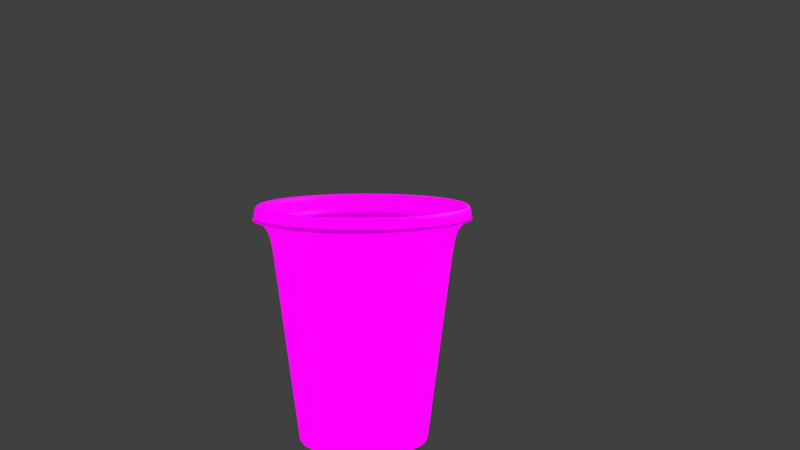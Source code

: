 # Source: TESTINGPEPPER.blend  (saved by Blender 3.0.42; exported with 4.5.12 LTS)
import bpy
from mathutils import Matrix  # noqa: F401  (used for matrix-valued properties, if any)

bpy.ops.wm.read_factory_settings(use_empty=True)
scene = bpy.context.scene
scene.name = 'Scene'

# ---- collections
col_collection_1 = bpy.data.collections.new('Collection 1'); scene.collection.children.link(col_collection_1)

# ---- images (referenced by path relative to the original .blend; pixels are not part of the script)
import os
ASSET_DIR = os.environ.get("B2B_ASSET_DIR", "")  # directory of the original .blend (textures are referenced by path, not embedded)
HERE = os.path.dirname(os.path.abspath(__file__))  # packed textures are extracted next to this script under _unpacked/

def load_image(name, relpath, width, height, colorspace="sRGB"):
    """Load a texture the original file referenced (path relative to the .blend, or extracted next to this script)."""
    p = next((c for c in (os.path.join(HERE, relpath), os.path.join(ASSET_DIR, relpath)) if relpath and os.path.exists(c)), "")
    if p:
        img = bpy.data.images.load(p, check_existing=True)
        img.name = name
    else:  # same state as the original file: an image datablock whose file is absent (Cycles renders it pink)
        img = bpy.data.images.new(name, width, height)
        img.source = "FILE"
        img.filepath = "//" + (relpath or name)
    img.colorspace_settings.name = colorspace
    return img
img_paper_jpg_001 = load_image('paper.jpg.001', 'paper.jpg', 1024, 1024, 'sRGB')
img_costa2_png = load_image('costa2.png', 'costa2.png', 1024, 1024, 'sRGB')
img_environment_hdr = load_image('environment.hdr', 'environment.hdr', 1024, 1024, 'Linear Rec.709')

# ---- materials (node trees are filled in below, after node groups)
mat_paper_001 = bpy.data.materials.new('Paper.001')
mat_paper_001.use_transparent_shadow = False
mat_label_001 = bpy.data.materials.new('Label.001')
mat_label_001.use_transparent_shadow = False

# ---- material node trees
mat_paper_001.use_nodes = True; mat_paper_001.node_tree.nodes.clear()
_N = mat_paper_001.node_tree.nodes; _L = mat_paper_001.node_tree.links
n0 = _N.new('ShaderNodeBsdfPrincipled'); n0.name = 'Principled BSDF'; n0.location = (10, 300)
n0.distribution = 'GGX'
n0.subsurface_method = 'RANDOM_WALK_SKIN'
n0.inputs[3].default_value = 1.45
n0.inputs[27].default_value = (0.0, 0.0, 0.0, 1.0)
n0.inputs[28].default_value = 1.0
n1 = _N.new('ShaderNodeOutputMaterial'); n1.name = 'Material Output'; n1.location = (300, 300)
n2 = _N.new('ShaderNodeTexImage'); n2.name = 'Image Texture'; n2.location = (-501, -42)
n2.image = img_paper_jpg_001
_L.new(n0.outputs[0], n1.inputs[0])
_L.new(n2.outputs[0], n0.inputs[0])
n1.is_active_output = True
mat_label_001.use_nodes = True; mat_label_001.node_tree.nodes.clear()
_N = mat_label_001.node_tree.nodes; _L = mat_label_001.node_tree.links
n0 = _N.new('ShaderNodeBsdfPrincipled'); n0.name = 'Principled BSDF'; n0.location = (10, 300)
n0.distribution = 'GGX'
n0.subsurface_method = 'RANDOM_WALK_SKIN'
n0.inputs[3].default_value = 1.45
n0.inputs[27].default_value = (0.0, 0.0, 0.0, 1.0)
n0.inputs[28].default_value = 1.0
n1 = _N.new('ShaderNodeOutputMaterial'); n1.name = 'Material Output'; n1.location = (300, 300)
n2 = _N.new('ShaderNodeTexImage'); n2.name = 'Image Texture'; n2.location = (-586, 11)
n2.image = img_costa2_png
_L.new(n0.outputs[0], n1.inputs[0])
_L.new(n2.outputs[0], n0.inputs[0])
n1.is_active_output = True

# ---- world
world_world = bpy.data.worlds.new('World'); scene.world = world_world
world_world.use_nodes = True; world_world.node_tree.nodes.clear()
_N = world_world.node_tree.nodes; _L = world_world.node_tree.links
n0 = _N.new('ShaderNodeBackground'); n0.name = 'Background'; n0.location = (132, 300)
n1 = _N.new('ShaderNodeOutputWorld'); n1.name = 'World Output'; n1.location = (343, 299)
n2 = _N.new('ShaderNodeMix'); n2.name = 'Mix'; n2.location = (-90, 301)
n2.data_type = 'RGBA'
n2.inputs[7].default_value = (0.05127, 0.05127, 0.05127, 1.0)
n3 = _N.new('ShaderNodeLightPath'); n3.name = 'Light Path'; n3.location = (-312, 302)
n3.width = 143
n4 = _N.new('ShaderNodeTexEnvironment'); n4.name = 'Environment Texture'; n4.location = (-367, 136)
n4.width = 202
n4.image = img_environment_hdr
_L.new(n0.outputs[0], n1.inputs[0])
_L.new(n4.outputs[0], n2.inputs[6])
_L.new(n3.outputs[0], n2.inputs[0])
_L.new(n2.outputs[2], n0.inputs[0])
n1.is_active_output = True
world_world.color = (0.05088, 0.05088, 0.05088)
world_world.use_sun_shadow = False
world_world.sun_shadow_jitter_overblur = 0.0
world_world.cycles.sampling_method = 'MANUAL'

# ---- cameras
cam_camera_001 = bpy.data.cameras.new('Camera.001')
cam_camera_001.lens = 51.82

# ---- lights
light_lamp = bpy.data.lights.new('Lamp', 'POINT')
light_lamp.transmission_factor = 0.0
light_lamp.cutoff_distance = 30.0
light_lamp.energy = 100.0
light_lamp.shadow_buffer_clip_start = 1.001
light_lamp.shadow_soft_size = 0.1
light_lamp.shadow_maximum_resolution = 0.006
light_lamp.use_absolute_resolution = True

# ---- meshes
me_cylinder_001 = bpy.data.meshes.new('Cylinder.001')
me_cylinder_001.from_pydata([(1.065e-09, 0.8172, -1.0), (-0.0001801, 1.256, 2.001), (0.4086, 0.7077, -1.0), (0.628, 1.088, 2.001), (0.7077, 0.4086, -1.0), (1.088, 0.6281, 2.001), (0.8172, -3.65e-08, -1.0), (1.256, -7.076e-05, 2.001), (0.7077, -0.4086, -1.0), (1.088, -0.6283, 2.001), (0.4086, -0.7077, -1.0), (0.628, -1.088, 2.001), (-7.378e-08, -0.8172, -1.0), (-0.0001803, -1.256, 2.001), (-0.4086, -0.7077, -1.0), (-0.6284, -1.088, 2.001), (-0.7077, -0.4086, -1.0), (-1.088, -0.6283, 2.001), (-0.8172, 9.739e-09, -1.0), (-1.257, -7.07e-05, 2.001), (-0.7077, 0.4086, -1.0), (-1.088, 0.6281, 2.001), (-0.4086, 0.7077, -1.0), (-0.6284, 1.088, 2.001), (-1.49e-09, 0.9, -1.0), (0.45, 0.7794, -1.0), (0.7424, 1.285, 2.0), (0.000119, 1.484, 1.976), (0.7794, 0.45, -1.0), (1.286, 0.7419, 2.0), (0.9, -4.033e-08, -1.0), (1.485, -0.0004734, 2.0), (0.7794, -0.45, -1.0), (1.286, -0.7428, 2.0), (0.45, -0.7794, -1.0), (0.7424, -1.286, 2.0), (-8.017e-08, -0.9, -1.0), (0.0001189, -1.485, 1.949), (-0.45, -0.7794, -1.0), (-0.7422, -1.286, 1.949), (-0.7794, -0.45, -1.0), (-1.286, -0.7428, 2.0), (-0.9, 9.739e-09, -1.0), (-1.485, -0.0004734, 2.0), (-0.7794, 0.45, -1.0), (-1.286, 0.7419, 2.0), (-0.45, 0.7794, -1.0), (-0.7422, 1.285, 1.976), (0.628, 1.088, 2.001), (-0.0001801, 1.256, 2.001), (1.088, 0.6281, 2.001), (1.256, -7.076e-05, 2.001), (1.088, -0.6283, 2.001), (0.628, -1.088, 2.001), (-0.0001803, -1.256, 2.001), (-0.6284, -1.088, 2.001), (-1.088, -0.6283, 2.001), (-1.257, -7.07e-05, 2.001), (-1.088, 0.6281, 2.001), (-0.6284, 1.088, 2.001), (0.3652, 0.6325, -0.8), (-8.332e-09, 0.7303, -0.8), (0.6325, 0.3652, -0.8), (0.7303, -2.771e-08, -0.8), (0.6325, -0.3652, -0.8), (0.3652, -0.6325, -0.8), (-7.039e-08, -0.7303, -0.8), (-0.3652, -0.6325, -0.8), (-0.6325, -0.3652, -0.8), (-0.7303, 1.109e-08, -0.8), (-0.6325, 0.3652, -0.8), (-0.3652, 0.6325, -0.8), (-3.936e-08, 0.0, -0.8), (-2.385e-08, 0.3652, -0.8), (-5.487e-08, -0.3652, -0.8), (-3.636e-08, 0.0, -1.0), (-1.765e-08, 0.4086, -1.0), (-5.507e-08, -0.4086, -1.0), (-0.5599, 0.9698, 1.44), (-0.5112, 0.8854, 0.88), (-0.4625, 0.8011, 0.32), (-0.4138, 0.7168, -0.24), (-6.793e-09, 0.8277, -0.24), (-5.255e-09, 0.9251, 0.32), (-3.717e-09, 1.022, 0.88), (-2.179e-09, 1.12, 1.44), (0.5599, 0.9698, 1.44), (0.5112, 0.8854, 0.88), (0.4625, 0.8011, 0.32), (0.4138, 0.7168, -0.24), (0.7168, 0.4138, -0.24), (0.8011, 0.4625, 0.32), (0.8854, 0.5112, 0.88), (0.9698, 0.5599, 1.44), (-0.9698, -0.5599, 1.44), (-0.8854, -0.5112, 0.88), (-0.8011, -0.4625, 0.32), (-0.7168, -0.4138, -0.24), (-0.8277, 1.257e-08, -0.24), (-0.9251, 1.405e-08, 0.32), (-1.022, 1.553e-08, 0.88), (-1.12, 1.7e-08, 1.44), (0.5599, -0.9698, 1.44), (0.5112, -0.8854, 0.88), (0.4625, -0.8011, 0.32), (0.4138, -0.7168, -0.24), (-7.712e-08, -0.8277, -0.24), (-8.386e-08, -0.9251, 0.32), (-9.06e-08, -1.022, 0.88), (-9.733e-08, -1.12, 1.44), (0.8277, -3.14e-08, -0.24), (0.9251, -3.51e-08, 0.32), (1.022, -3.879e-08, 0.88), (1.12, -4.248e-08, 1.44), (-0.7168, 0.4138, -0.24), (-0.8011, 0.4625, 0.32), (-0.8854, 0.5112, 0.88), (-0.9698, 0.5599, 1.44), (-0.4138, -0.7168, -0.24), (-0.4625, -0.8011, 0.32), (-0.5112, -0.8854, 0.88), (-0.5599, -0.9698, 1.44), (0.7168, -0.4138, -0.24), (0.8011, -0.4625, 0.32), (0.8854, -0.5112, 0.88), (0.9698, -0.5599, 1.44), (-2.98e-10, 0.98, -0.4), (8.941e-10, 1.06, 0.2), (2.086e-09, 1.14, 0.8), (3.278e-09, 1.22, 1.4), (0.61, 1.057, 1.4), (0.57, 0.9873, 0.8), (0.53, 0.918, 0.2), (0.49, 0.8487, -0.4), (1.057, 0.61, 1.4), (0.9873, 0.57, 0.8), (0.918, 0.53, 0.2), (0.8487, 0.49, -0.4), (1.22, -5.114e-08, 1.4), (1.14, -4.844e-08, 0.8), (1.06, -4.574e-08, 0.2), (0.98, -4.304e-08, -0.4), (1.057, -0.61, 1.4), (0.9873, -0.57, 0.8), (0.918, -0.53, 0.2), (0.8487, -0.49, -0.4), (0.61, -1.057, 1.4), (0.57, -0.9873, 0.8), (0.53, -0.918, 0.2), (0.49, -0.8487, -0.4), (-1.034e-07, -1.22, 1.4), (-9.758e-08, -1.14, 0.8), (-9.177e-08, -1.06, 0.2), (-8.597e-08, -0.98, -0.4), (-0.61, -1.057, 1.4), (-0.57, -0.9873, 0.8), (-0.53, -0.918, 0.2), (-0.49, -0.8487, -0.4), (-1.057, -0.61, 1.4), (-0.9873, -0.57, 0.8), (-0.918, -0.53, 0.2), (-0.8487, -0.49, -0.4), (-1.22, 1.673e-08, 1.4), (-1.14, 1.499e-08, 0.8), (-1.06, 1.324e-08, 0.2), (-0.98, 1.149e-08, -0.4), (-1.057, 0.61, 1.4), (-0.9873, 0.57, 0.8), (-0.918, 0.53, 0.2), (-0.8487, 0.49, -0.4), (-0.61, 1.057, 1.4), (-0.57, 0.9873, 0.8), (-0.53, 0.918, 0.2), (-0.49, 0.8487, -0.4), (4.258e-09, 1.286, 1.87), (0.6429, 1.114, 1.893), (1.114, 0.6429, 1.893), (1.286, -5.336e-08, 1.893), (1.114, -0.6429, 1.893), (0.6429, -1.114, 1.893), (-1.081e-07, -1.286, 1.842), (-0.6429, -1.114, 1.842), (-1.114, -0.6429, 1.893), (-1.286, 1.817e-08, 1.893), (-1.114, 0.6429, 1.893), (-0.6429, 1.114, 1.87), (-0.0001801, 1.244, 1.931), (1.077, 0.622, 1.931), (-1.244, -7.07e-05, 1.931), (-0.0001803, -1.244, 1.931), (1.244, -7.076e-05, 1.931), (-1.078, 0.622, 1.931), (-0.6223, -1.078, 1.931), (1.077, -0.6222, 1.931), (-0.6223, 1.077, 1.931), (0.6219, 1.077, 1.931), (-1.078, -0.6222, 1.931), (0.6219, -1.078, 1.931), (-0.374, 0.6479, -0.6978), (0.374, 0.6479, -0.6978), (-0.6479, -0.374, -0.6978), (0.374, -0.6479, -0.6978), (-8.051e-09, 0.7481, -0.6978), (0.6479, 0.374, -0.6978), (-0.7481, 1.136e-08, -0.6978), (-7.162e-08, -0.7481, -0.6978), (0.7481, -2.838e-08, -0.6978), (-0.6479, 0.374, -0.6978), (-0.374, -0.6479, -0.6978), (0.6479, -0.374, -0.6978), (0.4529, 0.7844, -0.9571), (0.7844, 0.4529, -0.9571), (0.9057, -4.053e-08, -0.9571), (0.7844, -0.4529, -0.9571), (0.4529, -0.7844, -0.9571), (-8.059e-08, -0.9057, -0.9571), (-0.4529, -0.7844, -0.9571), (-0.7844, -0.4529, -0.9571), (-0.9057, 9.864e-09, -0.9571), (-0.7844, 0.4529, -0.9571), (-0.4529, 0.7844, -0.9571), (-1.405e-09, 0.9057, -0.9571), (0.619, 1.073, 1.944), (0.02869, 1.237, 1.944), (1.051, 0.6241, 1.944), (1.209, 0.01126, 1.944), (1.051, -0.6016, 1.944), (0.619, -1.05, 1.944), (0.02869, -1.214, 1.944), (-0.5845, -1.076, 1.944), (-1.057, -0.6721, 1.944), (-1.248, -0.03297, 1.944), (-1.05, 0.6241, 1.944), (-0.5616, 1.073, 1.944), (0.628, 1.088, 2.001), (-0.0001801, 1.256, 2.001), (1.088, 0.6281, 2.001), (1.256, -7.076e-05, 2.001), (1.088, -0.6283, 2.001), (0.628, -1.088, 2.001), (-0.0001803, -1.256, 2.001), (-0.6284, -1.088, 2.001), (-1.088, -0.6283, 2.001), (-1.257, -7.07e-05, 2.001), (-1.088, 0.6281, 2.001), (-0.6284, 1.088, 2.001), (0.6944, 1.203, 2.0), (5.237e-09, 1.389, 2.0), (1.203, 0.6944, 2.0), (1.389, -5.575e-08, 2.0), (1.203, -0.6944, 2.0), (0.6944, -1.203, 2.0), (-1.162e-07, -1.389, 2.0), (-0.6944, -1.203, 2.0), (-1.203, -0.6944, 2.0), (-1.389, 2.152e-08, 2.0), (-1.203, 0.6944, 2.0), (-0.6944, 1.203, 2.0), (0.6944, 1.203, 2.0), (5.237e-09, 1.389, 2.0), (1.203, 0.6944, 2.0), (1.389, -5.575e-08, 2.0), (1.203, -0.6944, 2.0), (0.6944, -1.203, 2.0), (-1.162e-07, -1.389, 2.0), (-0.6944, -1.203, 2.0), (-1.203, -0.6944, 2.0), (-1.389, 2.152e-08, 2.0), (-1.203, 0.6944, 2.0), (-0.6944, 1.203, 2.0), (0.6944, 1.203, 2.0), (5.237e-09, 1.389, 2.0), (1.203, 0.6944, 2.0), (1.389, -5.575e-08, 2.0), (1.203, -0.6944, 2.0), (0.6944, -1.203, 2.0), (-1.162e-07, -1.389, 2.0), (-0.6944, -1.203, 2.0), (-1.203, -0.6944, 2.0), (-1.389, 2.152e-08, 2.0), (-1.203, 0.6944, 2.0), (-0.6944, 1.203, 2.0), (0.7464, 1.293, 1.996), (8.535e-09, 1.493, 1.996), (1.293, 0.7464, 1.996), (1.493, -5.981e-08, 1.996), (1.293, -0.7464, 1.996), (0.7464, -1.293, 1.996), (-1.22e-07, -1.493, 1.996), (-0.7464, -1.293, 1.996), (-1.293, -0.7464, 1.996), (-1.493, 2.324e-08, 1.996), (-1.293, 0.7464, 1.996), (-0.7464, 1.293, 1.996), (0.7464, 1.293, 2.101), (8.535e-09, 1.493, 2.101), (1.293, 0.7464, 2.101), (1.493, -5.981e-08, 2.101), (1.293, -0.7464, 2.101), (0.7464, -1.293, 2.101), (-1.22e-07, -1.493, 2.101), (-0.7464, -1.293, 2.101), (-1.293, -0.7464, 2.101), (-1.493, 2.324e-08, 2.101), (-1.293, 0.7464, 2.101), (-0.7464, 1.293, 2.101), (-6.404e-10, 1.217, 2.0), (0.6086, 1.054, 2.0), (1.054, 0.6086, 2.0), (1.217, -4.618e-08, 2.0), (1.054, -0.6086, 2.0), (0.6086, -1.054, 2.0), (-1.041e-07, -1.217, 2.0), (-0.6086, -1.054, 2.0), (-1.054, -0.6086, 2.0), (-1.217, 1.848e-08, 2.0), (-1.054, 0.6086, 2.0), (-0.6086, 1.054, 2.0), (-1.453e-09, 1.166, 1.876), (0.5829, 1.01, 1.876), (1.01, 0.5829, 1.876), (1.166, -4.486e-08, 1.876), (1.01, -0.5829, 1.876), (0.5829, -1.01, 1.876), (-1.005e-07, -1.166, 1.876), (-0.5829, -1.01, 1.876), (-1.01, -0.5829, 1.876), (-1.166, 1.707e-08, 1.876), (-1.01, 0.5829, 1.876), (-0.5829, 1.01, 1.876), (1.061e-09, 1.325, 1.95), (0.6624, 1.147, 1.95), (1.147, 0.6624, 1.95), (1.325, -5.089e-08, 1.95), (1.147, -0.6624, 1.95), (0.6624, -1.147, 1.95), (-1.115e-07, -1.325, 1.95), (-0.6624, -1.147, 1.95), (-1.147, -0.6624, 1.95), (-1.325, 1.949e-08, 1.95), (-1.147, 0.6624, 1.95), (-0.6624, 1.147, 1.95), (0.7464, 1.293, 1.996), (8.535e-09, 1.493, 1.996), (1.293, 0.7464, 1.996), (1.493, -5.981e-08, 1.996), (1.293, -0.7464, 1.996), (0.7464, -1.293, 1.996), (-1.22e-07, -1.493, 1.996), (-0.7464, -1.293, 1.996), (-1.293, -0.7464, 1.996), (-1.493, 2.324e-08, 1.996), (-1.293, 0.7464, 1.996), (-0.7464, 1.293, 1.996), (0.7464, 1.293, 2.101), (8.535e-09, 1.493, 2.101), (1.293, 0.7464, 2.101), (1.493, -5.981e-08, 2.101), (1.293, -0.7464, 2.101), (0.7464, -1.293, 2.101), (-1.22e-07, -1.493, 2.101), (-0.7464, -1.293, 2.101), (-1.293, -0.7464, 2.101), (-1.493, 2.324e-08, 2.101), (-1.293, 0.7464, 2.101), (-0.7464, 1.293, 2.101), (0.7464, 1.293, 1.996), (8.535e-09, 1.493, 1.996), (1.293, 0.7464, 1.996), (1.493, -5.981e-08, 1.996), (1.293, -0.7464, 1.996), (0.7464, -1.293, 1.996), (-1.22e-07, -1.493, 1.996), (-0.7464, -1.293, 1.996), (-1.293, -0.7464, 1.996), (-1.493, 2.324e-08, 1.996), (-1.293, 0.7464, 1.996), (-0.7464, 1.293, 1.996), (0.7464, 1.293, 2.101), (8.535e-09, 1.493, 2.101), (1.293, 0.7464, 2.101), (1.493, -5.981e-08, 2.101), (1.293, -0.7464, 2.101), (0.7464, -1.293, 2.101), (-1.22e-07, -1.493, 2.101), (-0.7464, -1.293, 2.101), (-1.293, -0.7464, 2.101), (-1.493, 2.324e-08, 2.101), (-1.293, 0.7464, 2.101), (-0.7464, 1.293, 2.101), (0.7464, 1.293, 1.996), (8.535e-09, 1.493, 1.996), (1.293, 0.7464, 1.996), (1.493, -5.981e-08, 1.996), (1.293, -0.7464, 1.996), (0.7464, -1.293, 1.996), (-1.22e-07, -1.493, 1.996), (-0.7464, -1.293, 1.996), (-1.293, -0.7464, 1.996), (-1.493, 2.324e-08, 1.996), (-1.293, 0.7464, 1.996), (-0.7464, 1.293, 1.996), (0.7464, 1.293, 2.101), (8.535e-09, 1.493, 2.101), (1.293, 0.7464, 2.101), (1.493, -5.981e-08, 2.101), (1.293, -0.7464, 2.101), (0.7464, -1.293, 2.101), (-1.22e-07, -1.493, 2.101), (-0.7464, -1.293, 2.101), (-1.293, -0.7464, 2.101), (-1.493, 2.324e-08, 2.101), (-1.293, 0.7464, 2.101), (-0.7464, 1.293, 2.101), (0.7464, 1.293, 1.996), (8.535e-09, 1.493, 1.996), (1.293, 0.7464, 1.996), (1.493, -5.981e-08, 1.996), (1.293, -0.7464, 1.996), (0.7464, -1.293, 1.996), (-1.22e-07, -1.493, 1.996), (-0.7464, -1.293, 1.996), (-1.293, -0.7464, 1.996), (-1.493, 2.324e-08, 1.996), (-1.293, 0.7464, 1.996), (-0.7464, 1.293, 1.996), (0.7464, 1.293, 2.101), (8.535e-09, 1.493, 2.101), (1.293, 0.7464, 2.101), (1.493, -5.981e-08, 2.101), (1.293, -0.7464, 2.101), (0.7464, -1.293, 2.101), (-1.22e-07, -1.493, 2.101), (-0.7464, -1.293, 2.101), (-1.293, -0.7464, 2.101), (-1.493, 2.324e-08, 2.101), (-1.293, 0.7464, 2.101), (-0.7464, 1.293, 2.101), (0.7464, 1.293, 1.996), (8.535e-09, 1.493, 1.996), (1.293, 0.7464, 1.996), (1.493, -5.981e-08, 1.996), (1.293, -0.7464, 1.996), (0.7464, -1.293, 1.996), (-1.22e-07, -1.493, 1.996), (-0.7464, -1.293, 1.996), (-1.293, -0.7464, 1.996), (-1.493, 2.324e-08, 1.996), (-1.293, 0.7464, 1.996), (-0.7464, 1.293, 1.996), (0.7464, 1.293, 2.101), (8.535e-09, 1.493, 2.101), (1.293, 0.7464, 2.101), (1.493, -5.981e-08, 2.101), (1.293, -0.7464, 2.101), (0.7464, -1.293, 2.101), (-1.22e-07, -1.493, 2.101), (-0.7464, -1.293, 2.101), (-1.293, -0.7464, 2.101), (-1.493, 2.324e-08, 2.101), (-1.293, 0.7464, 2.101), (-0.7464, 1.293, 2.101), (0.7697, 1.316, 2.0), (-0.01116, 1.537, 2.0), (1.341, 0.7733, 2.0), (1.56, 0.0002877, 2.0), (1.334, -0.7427, 2.0), (0.7424, -1.331, 2.0), (0.0001189, -1.543, 2.0), (-0.783, -1.309, 2.0), (-1.382, -0.7409, 2.0), (-1.557, 0.07009, 2.0), (-1.303, 0.8018, 2.0), (-0.7535, 1.338, 2.0), (0.6341, 1.083, 2.0), (-0.01055, 1.267, 2.0), (1.106, 0.638, 2.0), (1.288, 0.0007119, 2.0), (1.099, -0.6085, 2.0), (0.6086, -1.096, 2.0), (-1.041e-07, -1.272, 2.0), (-0.6468, -1.075, 2.0), (-1.145, -0.6068, 2.0), (-1.285, 0.06601, 2.0), (-1.07, 0.6647, 2.0), (-0.6191, 1.103, 2.0), (0.6944, 1.203, 2.181), (5.265e-09, 1.389, 2.181), (1.203, 0.6944, 2.181), (1.389, -5.586e-08, 2.181), (1.203, -0.6944, 2.181), (0.6944, -1.203, 2.181), (-1.161e-07, -1.389, 2.181), (-0.6944, -1.203, 2.181), (-1.203, -0.6944, 2.181), (-1.389, 2.141e-08, 2.181), (-1.203, 0.6944, 2.181), (-0.6944, 1.203, 2.181), (0.7464, 1.293, 2.177), (8.563e-09, 1.493, 2.177), (1.293, 0.7464, 2.177), (1.493, -5.992e-08, 2.177), (1.293, -0.7464, 2.177), (0.7464, -1.293, 2.177), (-1.219e-07, -1.493, 2.177), (-0.7464, -1.293, 2.177), (-1.293, -0.7464, 2.177), (-1.493, 2.313e-08, 2.177), (-1.293, 0.7464, 2.177), (-0.7464, 1.293, 2.177)], [(5, 50), (51, 7), (19, 57), (58, 21), (9, 52), (53, 11), (23, 59), (49, 1), (13, 54), (55, 15), (3, 48), (17, 56), (186, 49), (187, 50), (188, 57), (189, 54), (190, 51), (191, 58), (192, 55), (193, 52), (59, 194), (48, 195), (56, 196), (53, 197), (222, 223), (224, 222), (225, 224), (226, 225), (227, 226), (228, 227), (229, 228), (230, 229), (231, 230), (232, 231), (233, 232), (223, 233), (222, 48), (50, 224), (230, 56), (57, 231), (227, 53), (54, 228), (51, 225), (58, 232), (55, 229), (52, 226), (59, 233), (223, 49), (236, 50), (48, 234), (243, 57), (56, 242), (240, 54), (53, 239), (237, 51), (244, 58), (241, 55), (238, 52), (245, 59), (49, 235)], [(174, 27, 26, 175), (175, 26, 29, 176), (176, 29, 31, 177), (177, 31, 33, 178), (178, 33, 35, 179), (179, 35, 37, 180), (180, 37, 39, 181), (181, 39, 41, 182), (182, 41, 43, 183), (183, 43, 45, 184), (184, 45, 47, 185), (185, 47, 27, 174), (77, 8, 10, 12), (2, 0, 24, 25), (27, 47, 473, 463), (4, 2, 25, 28), (39, 37, 468, 469), (6, 4, 28, 30), (21, 23, 485, 484), (8, 6, 30, 32), (29, 26, 462, 464), (10, 8, 32, 34), (13, 15, 481, 480), (12, 10, 34, 36), (5, 7, 477, 476), (14, 12, 36, 38), (43, 41, 470, 471), (16, 14, 38, 40), (33, 31, 465, 466), (18, 16, 40, 42), (19, 21, 484, 483), (20, 18, 42, 44), (11, 13, 480, 479), (22, 20, 44, 46), (47, 45, 472, 473), (0, 22, 46, 24), (37, 35, 467, 468), (202, 198, 71, 61), (74, 68, 67, 66), (203, 199, 60, 62), (204, 200, 68, 69), (205, 201, 65, 66), (206, 203, 62, 63), (207, 204, 69, 70), (208, 205, 66, 67), (209, 206, 63, 64), (198, 207, 70, 71), (199, 202, 61, 60), (200, 208, 67, 68), (201, 209, 64, 65), (64, 74, 66, 65), (73, 70, 69, 72), (62, 73, 72, 63), (61, 71, 70, 73), (60, 61, 73, 62), (72, 69, 68, 74), (63, 72, 74, 64), (16, 77, 12, 14), (20, 76, 75, 18), (76, 4, 6, 75), (22, 0, 76, 20), (0, 2, 4, 76), (18, 75, 77, 16), (75, 6, 8, 77), (197, 193, 125, 102), (102, 125, 124, 103), (103, 124, 123, 104), (104, 123, 122, 105), (196, 192, 121, 94), (94, 121, 120, 95), (95, 120, 119, 96), (96, 119, 118, 97), (195, 186, 85, 86), (86, 85, 84, 87), (87, 84, 83, 88), (88, 83, 82, 89), (194, 191, 117, 78), (78, 117, 116, 79), (79, 116, 115, 80), (80, 115, 114, 81), (193, 190, 113, 125), (125, 113, 112, 124), (124, 112, 111, 123), (123, 111, 110, 122), (192, 189, 109, 121), (121, 109, 108, 120), (120, 108, 107, 119), (119, 107, 106, 118), (191, 188, 101, 117), (117, 101, 100, 116), (116, 100, 99, 115), (115, 99, 98, 114), (190, 187, 93, 113), (113, 93, 92, 112), (112, 92, 91, 111), (111, 91, 90, 110), (189, 197, 102, 109), (109, 102, 103, 108), (108, 103, 104, 107), (107, 104, 105, 106), (188, 196, 94, 101), (101, 94, 95, 100), (100, 95, 96, 99), (99, 96, 97, 98), (187, 195, 86, 93), (93, 86, 87, 92), (92, 87, 88, 91), (91, 88, 89, 90), (186, 194, 78, 85), (85, 78, 79, 84), (84, 79, 80, 83), (83, 80, 81, 82), (220, 173, 126, 221), (173, 172, 127, 126), (172, 171, 128, 127), (171, 170, 129, 128), (219, 169, 173, 220), (169, 168, 172, 173), (168, 167, 171, 172), (167, 166, 170, 171), (218, 165, 169, 219), (165, 164, 168, 169), (164, 163, 167, 168), (163, 162, 166, 167), (217, 161, 165, 218), (161, 160, 164, 165), (160, 159, 163, 164), (159, 158, 162, 163), (216, 157, 161, 217), (157, 156, 160, 161), (156, 155, 159, 160), (155, 154, 158, 159), (215, 153, 157, 216), (153, 152, 156, 157), (152, 151, 155, 156), (151, 150, 154, 155), (214, 149, 153, 215), (149, 148, 152, 153), (148, 147, 151, 152), (147, 146, 150, 151), (213, 145, 149, 214), (145, 144, 148, 149), (144, 143, 147, 148), (143, 142, 146, 147), (212, 141, 145, 213), (141, 140, 144, 145), (140, 139, 143, 144), (139, 138, 142, 143), (211, 137, 141, 212), (137, 136, 140, 141), (136, 135, 139, 140), (135, 134, 138, 139), (210, 133, 137, 211), (133, 132, 136, 137), (132, 131, 135, 136), (131, 130, 134, 135), (221, 126, 133, 210), (126, 127, 132, 133), (127, 128, 131, 132), (128, 129, 130, 131), (170, 185, 174, 129), (166, 184, 185, 170), (162, 183, 184, 166), (158, 182, 183, 162), (154, 181, 182, 158), (150, 180, 181, 154), (146, 179, 180, 150), (142, 178, 179, 146), (138, 177, 178, 142), (134, 176, 177, 138), (130, 175, 176, 134), (129, 174, 175, 130), (105, 122, 209, 201), (97, 118, 208, 200), (89, 82, 202, 199), (81, 114, 207, 198), (122, 110, 206, 209), (118, 106, 205, 208), (114, 98, 204, 207), (110, 90, 203, 206), (106, 105, 201, 205), (98, 97, 200, 204), (90, 89, 199, 203), (82, 81, 198, 202), (24, 221, 210, 25), (25, 210, 211, 28), (28, 211, 212, 30), (30, 212, 213, 32), (32, 213, 214, 34), (34, 214, 215, 36), (36, 215, 216, 38), (38, 216, 217, 40), (40, 217, 218, 42), (42, 218, 219, 44), (44, 219, 220, 46), (46, 220, 221, 24), (26, 29, 248, 246), (43, 45, 256, 255), (41, 43, 255, 254), (39, 41, 254, 253), (37, 39, 253, 252), (35, 37, 252, 251), (33, 35, 251, 250), (31, 33, 250, 249), (47, 27, 247, 257), (27, 26, 246, 247), (29, 31, 249, 248), (45, 47, 257, 256), (256, 257, 269, 268), (247, 246, 258, 259), (253, 254, 266, 265), (250, 251, 263, 262), (257, 247, 259, 269), (246, 248, 260, 258), (254, 255, 267, 266), (251, 252, 264, 263), (248, 249, 261, 260), (255, 256, 268, 267), (252, 253, 265, 264), (249, 250, 262, 261), (262, 263, 275, 274), (269, 259, 271, 281), (258, 260, 272, 270), (266, 267, 279, 278), (263, 264, 276, 275), (260, 261, 273, 272), (267, 268, 280, 279), (264, 265, 277, 276), (261, 262, 274, 273), (268, 269, 281, 280), (259, 258, 270, 271), (265, 266, 278, 277), (277, 278, 494, 493), (288, 287, 503, 504), (276, 277, 493, 492), (287, 286, 502, 503), (283, 293, 509, 499), (275, 276, 492, 491), (286, 285, 501, 502), (293, 292, 508, 509), (274, 275, 491, 490), (285, 284, 500, 501), (281, 271, 487, 497), (292, 291, 507, 508), (304, 303, 363, 364), (285, 286, 346, 345), (296, 294, 354, 356), (292, 293, 353, 352), (303, 302, 362, 363), (284, 285, 345, 344), (294, 295, 355, 354), (291, 292, 352, 351), (302, 301, 361, 362), (282, 284, 344, 342), (290, 291, 351, 350), (301, 300, 360, 361), (1, 23, 317, 306), (15, 13, 312, 313), (5, 3, 307, 308), (19, 17, 314, 315), (9, 7, 309, 310), (23, 21, 316, 317), (13, 11, 311, 312), (3, 1, 306, 307), (17, 15, 313, 314), (7, 5, 308, 309), (21, 19, 315, 316), (11, 9, 310, 311), (309, 308, 320, 321), (316, 315, 327, 328), (313, 312, 324, 325), (310, 309, 321, 322), (317, 316, 328, 329), (307, 306, 318, 319), (314, 313, 325, 326), (311, 310, 322, 323), (306, 317, 329, 318), (308, 307, 319, 320), (315, 314, 326, 327), (312, 311, 323, 324), (324, 323, 335, 336), (321, 320, 332, 333), (328, 327, 339, 340), (325, 324, 336, 337), (322, 321, 333, 334), (329, 328, 340, 341), (319, 318, 330, 331), (326, 325, 337, 338), (323, 322, 334, 335), (318, 329, 341, 330), (320, 319, 331, 332), (327, 326, 338, 339), (344, 345, 369, 368), (351, 352, 376, 375), (359, 358, 382, 383), (342, 344, 368, 366), (355, 365, 389, 379), (350, 351, 375, 374), (358, 357, 381, 382), (343, 342, 366, 367), (365, 364, 388, 389), (349, 350, 374, 373), (357, 356, 380, 381), (364, 363, 387, 388), (293, 283, 343, 353), (297, 296, 356, 357), (286, 287, 347, 346), (305, 304, 364, 365), (298, 297, 357, 358), (287, 288, 348, 347), (295, 305, 365, 355), (299, 298, 358, 359), (288, 289, 349, 348), (300, 299, 359, 360), (289, 290, 350, 349), (283, 282, 342, 343), (388, 387, 411, 412), (372, 373, 397, 396), (380, 378, 402, 404), (387, 386, 410, 411), (371, 372, 396, 395), (378, 379, 403, 402), (386, 385, 409, 410), (370, 371, 395, 394), (377, 367, 391, 401), (385, 384, 408, 409), (369, 370, 394, 393), (376, 377, 401, 400), (360, 359, 383, 384), (352, 353, 377, 376), (345, 346, 370, 369), (361, 360, 384, 385), (353, 343, 367, 377), (346, 347, 371, 370), (362, 361, 385, 386), (354, 355, 379, 378), (347, 348, 372, 371), (363, 362, 386, 387), (356, 354, 378, 380), (348, 349, 373, 372), (408, 407, 431, 432), (392, 393, 417, 416), (399, 400, 424, 423), (407, 406, 430, 431), (390, 392, 416, 414), (403, 413, 437, 427), (398, 399, 423, 422), (406, 405, 429, 430), (391, 390, 414, 415), (413, 412, 436, 437), (397, 398, 422, 421), (405, 404, 428, 429), (381, 380, 404, 405), (373, 374, 398, 397), (389, 388, 412, 413), (367, 366, 390, 391), (382, 381, 405, 406), (374, 375, 399, 398), (379, 389, 413, 403), (366, 368, 392, 390), (383, 382, 406, 407), (375, 376, 400, 399), (368, 369, 393, 392), (384, 383, 407, 408), (429, 428, 452, 453), (436, 435, 459, 460), (420, 421, 445, 444), (428, 426, 450, 452), (435, 434, 458, 459), (419, 420, 444, 443), (426, 427, 451, 450), (434, 433, 457, 458), (418, 419, 443, 442), (425, 415, 439, 449), (433, 432, 456, 457), (417, 418, 442, 441), (400, 401, 425, 424), (393, 394, 418, 417), (409, 408, 432, 433), (401, 391, 415, 425), (394, 395, 419, 418), (410, 409, 433, 434), (402, 403, 427, 426), (395, 396, 420, 419), (411, 410, 434, 435), (404, 402, 426, 428), (396, 397, 421, 420), (412, 411, 435, 436), (445, 446, 458, 457), (442, 443, 455, 454), (449, 439, 451, 461), (438, 440, 452, 450), (446, 447, 459, 458), (443, 444, 456, 455), (440, 441, 453, 452), (447, 448, 460, 459), (444, 445, 457, 456), (441, 442, 454, 453), (448, 449, 461, 460), (439, 438, 450, 451), (421, 422, 446, 445), (437, 436, 460, 461), (415, 414, 438, 439), (430, 429, 453, 454), (422, 423, 447, 446), (427, 437, 461, 451), (414, 416, 440, 438), (431, 430, 454, 455), (423, 424, 448, 447), (416, 417, 441, 440), (432, 431, 455, 456), (424, 425, 449, 448), (475, 474, 462, 463), (474, 476, 464, 462), (476, 477, 465, 464), (477, 478, 466, 465), (478, 479, 467, 466), (479, 480, 468, 467), (480, 481, 469, 468), (481, 482, 470, 469), (482, 483, 471, 470), (483, 484, 472, 471), (484, 485, 473, 472), (485, 475, 463, 473), (7, 9, 478, 477), (15, 17, 482, 481), (35, 33, 466, 467), (45, 43, 471, 472), (23, 1, 475, 485), (1, 3, 474, 475), (9, 11, 479, 478), (31, 29, 464, 465), (41, 39, 469, 470), (26, 27, 463, 462), (17, 19, 483, 482), (3, 5, 476, 474), (490, 491, 503, 502), (497, 487, 499, 509), (486, 488, 500, 498), (494, 495, 507, 506), (491, 492, 504, 503), (488, 489, 501, 500), (495, 496, 508, 507), (492, 493, 505, 504), (489, 490, 502, 501), (496, 497, 509, 508), (487, 486, 498, 499), (493, 494, 506, 505), (271, 270, 486, 487), (289, 288, 504, 505), (278, 279, 495, 494), (270, 272, 488, 486), (290, 289, 505, 506), (279, 280, 496, 495), (282, 283, 499, 498), (272, 273, 489, 488), (291, 290, 506, 507), (280, 281, 497, 496), (284, 282, 498, 500), (273, 274, 490, 489)])
me_cylinder_001.polygons.foreach_set('material_index', [1, 1, 1, 1, 1, 1, 1, 1, 1, 1, 1, 1, 0, 0, 1, 0, 1, 0, 0, 0, 1, 0, 0, 0, 0, 0, 1, 0, 1, 0, 0, 0, 0, 0, 1, 0, 1, 0, 0, 0, 0, 0, 0, 0, 0, 0, 0, 0, 0, 0, 0, 0, 0, 0, 0, 0, 0, 0, 0, 0, 0, 0, 0, 0, 0, 0, 0, 0, 0, 0, 0, 0, 0, 0, 0, 0, 0, 0, 0, 0, 0, 0, 0, 0, 0, 0, 0, 0, 0, 0, 0, 0, 0, 0, 0, 0, 0, 0, 0, 0, 0, 0, 0, 0, 0, 0, 0, 0, 0, 0, 0, 0, 1, 1, 1, 1, 1, 1, 1, 1, 1, 1, 1, 1, 1, 1, 1, 1, 1, 1, 1, 1, 1, 1, 1, 1, 1, 1, 1, 1, 1, 1, 1, 1, 1, 1, 1, 1, 1, 1, 1, 1, 1, 1, 1, 1, 1, 1, 1, 1, 1, 1, 1, 1, 1, 1, 1, 1, 1, 1, 1, 1, 0, 0, 0, 0, 0, 0, 0, 0, 0, 0, 0, 0, 0, 0, 0, 0, 0, 0, 0, 0, 0, 0, 0, 0, 0, 0, 0, 0, 0, 0, 0, 0, 0, 0, 0, 0, 0, 0, 0, 0, 0, 0, 0, 0, 0, 0, 0, 0, 0, 0, 0, 0, 0, 0, 0, 0, 0, 0, 0, 0, 0, 0, 0, 0, 0, 0, 0, 0, 0, 0, 0, 0, 0, 0, 0, 0, 0, 0, 0, 0, 0, 0, 0, 0, 0, 0, 0, 0, 0, 0, 0, 0, 0, 0, 0, 0, 0, 0, 0, 0, 0, 0, 0, 0, 0, 0, 0, 0, 0, 0, 0, 0, 0, 0, 0, 0, 0, 0, 0, 0, 0, 0, 0, 0, 0, 0, 0, 0, 0, 0, 0, 0, 0, 0, 0, 0, 0, 0, 0, 0, 0, 0, 0, 0, 0, 0, 0, 0, 0, 0, 0, 0, 0, 0, 0, 0, 0, 0, 0, 0, 0, 0, 0, 0, 0, 0, 0, 0, 0, 0, 0, 0, 0, 0, 0, 0, 0, 0, 0, 0, 0, 0, 0, 0, 0, 0, 0, 0, 0, 0, 0, 0, 0, 0, 0, 0, 0, 0, 0, 0, 0, 0, 0, 0, 0, 0, 0, 0, 0, 0, 0, 0, 0, 0, 0, 0, 0, 0, 0, 0, 0, 0, 0, 0, 0, 0, 0, 0, 0, 0, 0, 0, 0, 0, 0, 0, 0, 0, 0, 0, 0, 0, 0, 0, 0, 0, 0, 0, 0, 0, 0, 0, 0, 0, 1, 1, 0, 0, 0, 1, 1, 1, 0, 0, 0, 0, 0, 0, 0, 0, 0, 0, 0, 0, 0, 0, 0, 0, 0, 0, 0, 0, 0, 0, 0, 0, 0, 0])
_uv = me_cylinder_001.uv_layers.new(name='UVMap')
_uv.uv.foreach_set('vector', [1.934, 0.9905, 1.934, 0.9906, 1.695, 0.9906, 1.695, 0.9905, 1.695, 0.9905, 1.695, 0.9906, 1.455, 0.9906, 1.455, 0.9905, 1.455, 0.9905, 1.455, 0.9906, 1.215, 0.9906, 1.215, 0.9905, 1.215, 0.9905, 1.215, 0.9906, 0.9755, 0.9906, 0.9755, 0.9905, 0.9755, 0.9905, 0.9755, 0.9906, 0.7358, 0.9906, 0.7358, 0.9905, 0.7358, 0.9905, 0.7358, 0.9906, 0.4961, 0.9906, 0.4961, 0.9905, 0.4961, 0.9905, 0.4961, 0.9906, 0.2564, 0.9906, 0.2564, 0.9905, 0.2564, 0.9905, 0.2564, 0.9906, 0.0167, 0.9906, 0.0167, 0.9905, 0.0167, 0.9905, 0.0167, 0.9906, -0.223, 0.9906, -0.223, 0.9905, -0.223, 0.9905, -0.223, 0.9906, -0.4627, 0.9906, -0.4627, 0.9905, -0.4627, 0.9905, -0.4627, 0.9906, -0.7024, 0.9906, -0.7024, 0.9905, -0.7024, 0.9905, -0.7024, 0.9906, -0.9421, 0.9906, -0.9421, 0.9905, 0.75, 0.141, 0.9387, 0.141, 0.859, 0.06128, 0.75, 0.03209, 0.859, 0.4387, 0.75, 0.4679, 0.75, 0.49, 0.87, 0.4578, -0.9421, 0.9906, -0.7024, 0.9906, -0.7024, 0.9906, -0.9421, 0.9906, 0.9387, 0.359, 0.859, 0.4387, 0.87, 0.4578, 0.9578, 0.37, 0.2564, 0.9906, 0.4961, 0.9906, 0.4961, 0.9906, 0.2564, 0.9906, 0.9679, 0.25, 0.9387, 0.359, 0.9578, 0.37, 0.99, 0.25, 0.0554, 0.3624, 0.1376, 0.4446, 0.1376, 0.4446, 0.0554, 0.3624, 0.9387, 0.141, 0.9679, 0.25, 0.99, 0.25, 0.9578, 0.13, 1.455, 0.9906, 1.695, 0.9906, 1.695, 0.9906, 1.455, 0.9906, 0.859, 0.06128, 0.9387, 0.141, 0.9578, 0.13, 0.87, 0.04215, 0.25, 0.02529, 0.1376, 0.0554, 0.1376, 0.0554, 0.25, 0.02529, 0.75, 0.03209, 0.859, 0.06128, 0.87, 0.04215, 0.75, 0.01, 0.4446, 0.3624, 0.4747, 0.25, 0.4747, 0.25, 0.4446, 0.3624, 0.641, 0.06128, 0.75, 0.03209, 0.75, 0.01, 0.63, 0.04215, -0.223, 0.9906, 0.0167, 0.9906, 0.0167, 0.9906, -0.223, 0.9906, 0.5613, 0.141, 0.641, 0.06128, 0.63, 0.04215, 0.5422, 0.13, 0.9755, 0.9906, 1.215, 0.9906, 1.215, 0.9906, 0.9755, 0.9906, 0.5321, 0.25, 0.5613, 0.141, 0.5422, 0.13, 0.51, 0.25, 0.02529, 0.25, 0.0554, 0.3624, 0.0554, 0.3624, 0.02529, 0.25, 0.5613, 0.359, 0.5321, 0.25, 0.51, 0.25, 0.5422, 0.37, 0.3624, 0.0554, 0.25, 0.02529, 0.25, 0.02529, 0.3624, 0.0554, 0.641, 0.4387, 0.5613, 0.359, 0.5422, 0.37, 0.63, 0.4578, -0.7024, 0.9906, -0.4627, 0.9906, -0.4627, 0.9906, -0.7024, 0.9906, 0.75, 0.4679, 0.641, 0.4387, 0.63, 0.4578, 0.75, 0.49, 0.4961, 0.9906, 0.7358, 0.9906, 0.7358, 0.9906, 0.4961, 0.9906, 0.25, 0.4747, 0.1376, 0.4446, 0.1376, 0.4446, 0.25, 0.4747, 0.25, 0.1376, 0.0554, 0.1376, 0.1376, 0.0554, 0.25, 0.02529, 0.4446, 0.3624, 0.3624, 0.4446, 0.3624, 0.4446, 0.4446, 0.3624, 0.02529, 0.25, 0.0554, 0.1376, 0.0554, 0.1376, 0.02529, 0.25, 0.25, 0.02529, 0.3624, 0.0554, 0.3624, 0.0554, 0.25, 0.02529, 0.4747, 0.25, 0.4446, 0.3624, 0.4446, 0.3624, 0.4747, 0.25, 0.0554, 0.3624, 0.02529, 0.25, 0.02529, 0.25, 0.0554, 0.3624, 0.1376, 0.0554, 0.25, 0.02529, 0.25, 0.02529, 0.1376, 0.0554, 0.4446, 0.1376, 0.4747, 0.25, 0.4747, 0.25, 0.4446, 0.1376, 0.1376, 0.4446, 0.0554, 0.3624, 0.0554, 0.3624, 0.1376, 0.4446, 0.3624, 0.4446, 0.25, 0.4747, 0.25, 0.4747, 0.3624, 0.4446, 0.0554, 0.1376, 0.1376, 0.0554, 0.1376, 0.0554, 0.0554, 0.1376, 0.3624, 0.0554, 0.4446, 0.1376, 0.4446, 0.1376, 0.3624, 0.0554, 0.4446, 0.1376, 0.25, 0.1376, 0.25, 0.02529, 0.3624, 0.0554, 0.25, 0.3624, 0.0554, 0.3624, 0.02529, 0.25, 0.25, 0.25, 0.4446, 0.3624, 0.25, 0.3624, 0.25, 0.25, 0.4747, 0.25, 0.25, 0.4747, 0.1376, 0.4446, 0.0554, 0.3624, 0.25, 0.3624, 0.3624, 0.4446, 0.25, 0.4747, 0.25, 0.3624, 0.4446, 0.3624, 0.25, 0.25, 0.02529, 0.25, 0.0554, 0.1376, 0.25, 0.1376, 0.4747, 0.25, 0.25, 0.25, 0.25, 0.1376, 0.4446, 0.1376, 0.5613, 0.141, 0.75, 0.141, 0.75, 0.03209, 0.641, 0.06128, 0.5613, 0.359, 0.75, 0.359, 0.75, 0.25, 0.5321, 0.25, 0.75, 0.359, 0.9387, 0.359, 0.9679, 0.25, 0.75, 0.25, 0.641, 0.4387, 0.75, 0.4679, 0.75, 0.359, 0.5613, 0.359, 0.75, 0.4679, 0.859, 0.4387, 0.9387, 0.359, 0.75, 0.359, 0.5321, 0.25, 0.75, 0.25, 0.75, 0.141, 0.5613, 0.141, 0.75, 0.25, 0.9679, 0.25, 0.9387, 0.141, 0.75, 0.141, 0.3624, 0.0554, 0.4446, 0.1376, 0.4446, 0.1376, 0.3624, 0.0554, 0.3624, 0.0554, 0.4446, 0.1376, 0.4446, 0.1376, 0.3624, 0.0554, 0.3624, 0.0554, 0.4446, 0.1376, 0.4446, 0.1376, 0.3624, 0.0554, 0.3624, 0.0554, 0.4446, 0.1376, 0.4446, 0.1376, 0.3624, 0.0554, 0.0554, 0.1376, 0.1376, 0.0554, 0.1376, 0.0554, 0.0554, 0.1376, 0.0554, 0.1376, 0.1376, 0.0554, 0.1376, 0.0554, 0.0554, 0.1376, 0.0554, 0.1376, 0.1376, 0.0554, 0.1376, 0.0554, 0.0554, 0.1376, 0.0554, 0.1376, 0.1376, 0.0554, 0.1376, 0.0554, 0.0554, 0.1376, 0.3624, 0.4446, 0.25, 0.4747, 0.25, 0.4747, 0.3624, 0.4446, 0.3624, 0.4446, 0.25, 0.4747, 0.25, 0.4747, 0.3624, 0.4446, 0.3624, 0.4446, 0.25, 0.4747, 0.25, 0.4747, 0.3624, 0.4446, 0.3624, 0.4446, 0.25, 0.4747, 0.25, 0.4747, 0.3624, 0.4446, 0.1376, 0.4446, 0.0554, 0.3624, 0.0554, 0.3624, 0.1376, 0.4446, 0.1376, 0.4446, 0.0554, 0.3624, 0.0554, 0.3624, 0.1376, 0.4446, 0.1376, 0.4446, 0.0554, 0.3624, 0.0554, 0.3624, 0.1376, 0.4446, 0.1376, 0.4446, 0.0554, 0.3624, 0.0554, 0.3624, 0.1376, 0.4446, 0.4446, 0.1376, 0.4747, 0.25, 0.4747, 0.25, 0.4446, 0.1376, 0.4446, 0.1376, 0.4747, 0.25, 0.4747, 0.25, 0.4446, 0.1376, 0.4446, 0.1376, 0.4747, 0.25, 0.4747, 0.25, 0.4446, 0.1376, 0.4446, 0.1376, 0.4747, 0.25, 0.4747, 0.25, 0.4446, 0.1376, 0.1376, 0.0554, 0.25, 0.02529, 0.25, 0.02529, 0.1376, 0.0554, 0.1376, 0.0554, 0.25, 0.02529, 0.25, 0.02529, 0.1376, 0.0554, 0.1376, 0.0554, 0.25, 0.02529, 0.25, 0.02529, 0.1376, 0.0554, 0.1376, 0.0554, 0.25, 0.02529, 0.25, 0.02529, 0.1376, 0.0554, 0.0554, 0.3624, 0.02529, 0.25, 0.02529, 0.25, 0.0554, 0.3624, 0.0554, 0.3624, 0.02529, 0.25, 0.02529, 0.25, 0.0554, 0.3624, 0.0554, 0.3624, 0.02529, 0.25, 0.02529, 0.25, 0.0554, 0.3624, 0.0554, 0.3624, 0.02529, 0.25, 0.02529, 0.25, 0.0554, 0.3624, 0.4747, 0.25, 0.4446, 0.3624, 0.4446, 0.3624, 0.4747, 0.25, 0.4747, 0.25, 0.4446, 0.3624, 0.4446, 0.3624, 0.4747, 0.25, 0.4747, 0.25, 0.4446, 0.3624, 0.4446, 0.3624, 0.4747, 0.25, 0.4747, 0.25, 0.4446, 0.3624, 0.4446, 0.3624, 0.4747, 0.25, 0.25, 0.02529, 0.3624, 0.0554, 0.3624, 0.0554, 0.25, 0.02529, 0.25, 0.02529, 0.3624, 0.0554, 0.3624, 0.0554, 0.25, 0.02529, 0.25, 0.02529, 0.3624, 0.0554, 0.3624, 0.0554, 0.25, 0.02529, 0.25, 0.02529, 0.3624, 0.0554, 0.3624, 0.0554, 0.25, 0.02529, 0.02529, 0.25, 0.0554, 0.1376, 0.0554, 0.1376, 0.02529, 0.25, 0.02529, 0.25, 0.0554, 0.1376, 0.0554, 0.1376, 0.02529, 0.25, 0.02529, 0.25, 0.0554, 0.1376, 0.0554, 0.1376, 0.02529, 0.25, 0.02529, 0.25, 0.0554, 0.1376, 0.0554, 0.1376, 0.02529, 0.25, 0.4446, 0.3624, 0.3624, 0.4446, 0.3624, 0.4446, 0.4446, 0.3624, 0.4446, 0.3624, 0.3624, 0.4446, 0.3624, 0.4446, 0.4446, 0.3624, 0.4446, 0.3624, 0.3624, 0.4446, 0.3624, 0.4446, 0.4446, 0.3624, 0.4446, 0.3624, 0.3624, 0.4446, 0.3624, 0.4446, 0.4446, 0.3624, 0.25, 0.4747, 0.1376, 0.4446, 0.1376, 0.4446, 0.25, 0.4747, 0.25, 0.4747, 0.1376, 0.4446, 0.1376, 0.4446, 0.25, 0.4747, 0.25, 0.4747, 0.1376, 0.4446, 0.1376, 0.4446, 0.25, 0.4747, 0.25, 0.4747, 0.1376, 0.4446, 0.1376, 0.4446, 0.25, 0.4747, -0.7024, 0.004037, -0.7024, -0.003231, -0.9421, -0.003231, -0.9421, 0.004037, 0.138, 0.9749, 0.138, 0.9684, 0.02963, 0.9684, 0.02963, 0.9749, 0.1293, 0.9088, 0.1293, 0.8987, 0.02591, 0.8987, 0.02591, 0.9088, 0.2194, 1.078, 0.2194, 1.047, -0.08284, 1.047, -0.08284, 1.078, -0.4627, 0.004037, -0.4627, -0.003231, -0.7024, -0.003231, -0.7024, 0.004037, 0.817, 0.9323, 0.817, 0.926, 0.7885, 0.926, 0.7885, 0.9323, 0.5217, 0.9978, 0.5217, 0.9911, 0.2194, 0.9911, 0.2194, 0.9978, 0.5217, 1.001, 0.5217, 0.9909, 0.2194, 0.9909, 0.2194, 1.001, -0.223, 0.004037, -0.223, -0.003231, -0.4627, -0.003231, -0.4627, 0.004037, 0.8455, 0.9323, 0.8455, 0.926, 0.817, 0.926, 0.817, 0.9323, 0.824, 0.9978, 0.824, 0.9911, 0.5217, 0.9911, 0.5217, 0.9978, 0.824, 1.001, 0.824, 0.9909, 0.5217, 0.9909, 0.5217, 1.001, 0.0167, 0.004037, 0.0167, -0.003231, -0.223, -0.003231, -0.223, 0.004037, 0.1418, 0.9911, 0.1418, 0.9217, -0.1604, 0.9217, -0.1604, 0.9911, 0.2306, 0.0396, 0.2306, 0.0524, 0.118, 0.0524, 0.118, 0.0396, 0.1418, 0.1425, 0.1418, 0.09751, -0.1604, 0.09751, -0.1604, 0.1425, 0.2564, 0.004037, 0.2564, -0.003231, 0.0167, -0.003231, 0.0167, 0.004037, 0.2564, -0.017, 0.2564, 0.3219, 0.0167, 0.3219, 0.0167, -0.017, 0.2564, 0.3219, 0.2564, 0.6607, 0.0167, 0.6607, 0.0167, 0.3219, 0.2564, 0.6607, 0.2564, 0.9996, 0.0167, 0.9996, 0.0167, 0.6607, 0.4961, 0.004037, 0.4961, -0.003231, 0.2564, -0.003231, 0.2564, 0.004037, 0.4961, -0.017, 0.4961, 0.3219, 0.2564, 0.3219, 0.2564, -0.017, 0.4961, 0.3219, 0.4961, 0.6607, 0.2564, 0.6607, 0.2564, 0.3219, 0.4961, 0.6607, 0.4961, 0.9996, 0.2564, 0.9996, 0.2564, 0.6607, 0.7358, 0.004037, 0.7358, -0.003231, 0.4961, -0.003231, 0.4961, 0.004037, 0.7358, -0.017, 0.7358, 0.3219, 0.4961, 0.3219, 0.4961, -0.017, 0.7358, 0.3219, 0.7358, 0.6607, 0.4961, 0.6607, 0.4961, 0.3219, 0.7358, 0.6607, 0.7358, 0.9996, 0.4961, 0.9996, 0.4961, 0.6607, 0.9755, 0.004037, 0.9755, -0.003231, 0.7358, -0.003231, 0.7358, 0.004037, 0.9755, -0.017, 0.9755, 0.3219, 0.7358, 0.3219, 0.7358, -0.017, 0.9755, 0.3219, 0.9755, 0.6607, 0.7358, 0.6607, 0.7358, 0.3219, 0.9755, 0.6607, 0.9755, 0.9996, 0.7358, 0.9996, 0.7358, 0.6607, 1.215, 0.004037, 1.215, -0.003231, 0.9755, -0.003231, 0.9755, 0.004037, 0.9535, 0.02857, 0.9535, 0.002861, 0.7138, 0.002861, 0.7138, 0.02857, 0.8609, 0.05659, 0.8609, 0.06475, 0.7785, 0.06475, 0.7785, 0.05659, 0.2479, 0.001836, 0.2479, -0.004029, 0.008162, -0.004029, 0.008162, 0.001836, 0.2674, 0.04701, 0.2674, 0.03974, 0.02768, 0.03974, 0.02768, 0.04701, 0.2922, 0.02113, 0.2922, 0.01527, 0.05253, 0.01527, 0.05253, 0.02113, 0.2659, 0.05111, 0.2659, 0.04524, 0.02618, 0.04524, 0.02618, 0.05111, 0.2736, 0.03439, 0.2736, 0.02853, 0.03393, 0.02853, 0.03393, 0.03439, 1.695, 0.004037, 1.695, -0.003231, 1.455, -0.003231, 1.455, 0.004037, 0.9558, 0.04872, 0.9558, 0.04286, 0.7161, 0.04286, 0.7161, 0.04872, 0.7272, 0.007701, 0.7272, 0.001836, 0.4876, 0.001836, 0.4876, 0.007701, 0.7272, 0.001836, 0.7272, -0.004029, 0.4876, -0.004029, 0.4876, 0.001836, 1.934, 0.004037, 1.934, -0.003231, 1.695, -0.003231, 1.695, 0.004037, 0.9669, 0.01357, 0.9669, 0.007701, 0.7272, 0.007701, 0.7272, 0.01357, 0.9669, 0.007701, 0.9669, 0.001836, 0.7272, 0.001836, 0.7272, 0.007701, 0.9669, 0.001836, 0.9669, -0.004029, 0.7272, -0.004029, 0.7272, 0.001836, -0.7024, 0.9873, -0.7024, 0.9906, -0.9421, 0.9906, -0.9421, 0.9873, -0.4627, 0.9873, -0.4627, 0.9906, -0.7024, 0.9906, -0.7024, 0.9873, -0.223, 0.9873, -0.223, 0.9906, -0.4627, 0.9906, -0.4627, 0.9873, 0.0167, 0.9873, 0.0167, 0.9906, -0.223, 0.9906, -0.223, 0.9873, 0.2564, 0.9873, 0.2564, 0.9906, 0.0167, 0.9906, 0.0167, 0.9873, 0.4961, 0.9873, 0.4961, 0.9906, 0.2564, 0.9906, 0.2564, 0.9873, 0.7358, 0.9873, 0.7358, 0.9906, 0.4961, 0.9906, 0.4961, 0.9873, 0.9755, 0.9873, 0.9755, 0.9906, 0.7358, 0.9906, 0.7358, 0.9873, 1.215, 0.9873, 1.215, 0.9906, 0.9755, 0.9906, 0.9755, 0.9873, 1.455, 0.9873, 1.455, 0.9906, 1.215, 0.9906, 1.215, 0.9873, 1.695, 0.9873, 1.695, 0.9906, 1.455, 0.9906, 1.455, 0.9873, 1.934, 0.9873, 1.934, 0.9906, 1.695, 0.9906, 1.695, 0.9873, 0.3624, 0.0554, 0.4446, 0.1376, 0.4446, 0.1376, 0.3624, 0.0554, 0.0554, 0.1376, 0.1376, 0.0554, 0.1376, 0.0554, 0.0554, 0.1376, 0.3624, 0.4446, 0.25, 0.4747, 0.25, 0.4747, 0.3624, 0.4446, 0.1376, 0.4446, 0.0554, 0.3624, 0.0554, 0.3624, 0.1376, 0.4446, 0.4446, 0.1376, 0.4747, 0.25, 0.4747, 0.25, 0.4446, 0.1376, 0.1376, 0.0554, 0.25, 0.02529, 0.25, 0.02529, 0.1376, 0.0554, 0.0554, 0.3624, 0.02529, 0.25, 0.02529, 0.25, 0.0554, 0.3624, 0.4747, 0.25, 0.4446, 0.3624, 0.4446, 0.3624, 0.4747, 0.25, 0.25, 0.02529, 0.3624, 0.0554, 0.3624, 0.0554, 0.25, 0.02529, 0.02529, 0.25, 0.0554, 0.1376, 0.0554, 0.1376, 0.02529, 0.25, 0.4446, 0.3624, 0.3624, 0.4446, 0.3624, 0.4446, 0.4446, 0.3624, 0.25, 0.4747, 0.1376, 0.4446, 0.1376, 0.4446, 0.25, 0.4747, 1.0, 0.5, 1.0, 0.5072, 0.9167, 0.5072, 0.9167, 0.5, 0.9167, 0.5, 0.9167, 0.5072, 0.8333, 0.5072, 0.8333, 0.5, 0.8333, 0.5, 0.8333, 0.5072, 0.75, 0.5072, 0.75, 0.5, 0.75, 0.5, 0.75, 0.5072, 0.6667, 0.5072, 0.6667, 0.5, 0.6667, 0.5, 0.6667, 0.5072, 0.5833, 0.5072, 0.5833, 0.5, 0.5833, 0.5, 0.5833, 0.5072, 0.5, 0.5072, 0.5, 0.5, 0.5, 0.5, 0.5, 0.5072, 0.4167, 0.5072, 0.4167, 0.5, 0.4167, 0.5, 0.4167, 0.5072, 0.3333, 0.5072, 0.3333, 0.5, 0.3333, 0.5, 0.3333, 0.5072, 0.25, 0.5072, 0.25, 0.5, 0.25, 0.5, 0.25, 0.5072, 0.1667, 0.5072, 0.1667, 0.5, 0.1667, 0.5, 0.1667, 0.5072, 0.08333, 0.5072, 0.08333, 0.5, 0.08333, 0.5, 0.08333, 0.5072, 7.451e-08, 0.5072, 7.451e-08, 0.5, 0.9167, 1.0, 0.8333, 1.0, 0.8333, 1.0, 0.9167, 1.0, 0.25, 1.0, 0.1667, 1.0, 0.1667, 1.0, 0.25, 1.0, 0.3333, 1.0, 0.25, 1.0, 0.25, 1.0, 0.3333, 1.0, 0.4167, 1.0, 0.3333, 1.0, 0.3333, 1.0, 0.4167, 1.0, 0.5, 1.0, 0.4167, 1.0, 0.4167, 1.0, 0.5, 1.0, 0.5833, 1.0, 0.5, 1.0, 0.5, 1.0, 0.5833, 1.0, 0.6667, 1.0, 0.5833, 1.0, 0.5833, 1.0, 0.6667, 1.0, 0.75, 1.0, 0.6667, 1.0, 0.6667, 1.0, 0.75, 1.0, 0.08333, 1.0, 7.451e-08, 1.0, 7.451e-08, 1.0, 0.08333, 1.0, 1.0, 1.0, 0.9167, 1.0, 0.9167, 1.0, 1.0, 1.0, 0.8333, 1.0, 0.75, 1.0, 0.75, 1.0, 0.8333, 1.0, 0.1667, 1.0, 0.08333, 1.0, 0.08333, 1.0, 0.1667, 1.0, 0.1667, 1.0, 0.08333, 1.0, 0.08333, 1.0, 0.1667, 1.0, 1.0, 1.0, 0.9167, 1.0, 0.9167, 1.0, 1.0, 1.0, 0.4167, 1.0, 0.3333, 1.0, 0.3333, 1.0, 0.4167, 1.0, 0.6667, 1.0, 0.5833, 1.0, 0.5833, 1.0, 0.6667, 1.0, 0.08333, 1.0, 7.451e-08, 1.0, 7.451e-08, 1.0, 0.08333, 1.0, 0.9167, 1.0, 0.8333, 1.0, 0.8333, 1.0, 0.9167, 1.0, 0.3333, 1.0, 0.25, 1.0, 0.25, 1.0, 0.3333, 1.0, 0.5833, 1.0, 0.5, 1.0, 0.5, 1.0, 0.5833, 1.0, 0.8333, 1.0, 0.75, 1.0, 0.75, 1.0, 0.8333, 1.0, 0.25, 1.0, 0.1667, 1.0, 0.1667, 1.0, 0.25, 1.0, 0.5, 1.0, 0.4167, 1.0, 0.4167, 1.0, 0.5, 1.0, 0.75, 1.0, 0.6667, 1.0, 0.6667, 1.0, 0.75, 1.0, 0.6667, 1.0, 0.5833, 1.0, 0.5833, 1.0, 0.6667, 1.0, 0.08333, 1.0, 7.451e-08, 1.0, 7.451e-08, 1.0, 0.08333, 1.0, 0.9167, 1.0, 0.8333, 1.0, 0.8333, 1.0, 0.9167, 1.0, 0.3333, 1.0, 0.25, 1.0, 0.25, 1.0, 0.3333, 1.0, 0.5833, 1.0, 0.5, 1.0, 0.5, 1.0, 0.5833, 1.0, 0.8333, 1.0, 0.75, 1.0, 0.75, 1.0, 0.8333, 1.0, 0.25, 1.0, 0.1667, 1.0, 0.1667, 1.0, 0.25, 1.0, 0.5, 1.0, 0.4167, 1.0, 0.4167, 1.0, 0.5, 1.0, 0.75, 1.0, 0.6667, 1.0, 0.6667, 1.0, 0.75, 1.0, 0.1667, 1.0, 0.08333, 1.0, 0.08333, 1.0, 0.1667, 1.0, 1.0, 1.0, 0.9167, 1.0, 0.9167, 1.0, 1.0, 1.0, 0.4167, 1.0, 0.3333, 1.0, 0.3333, 1.0, 0.4167, 1.0, 0.4167, 1.0, 0.3333, 1.0, 0.3333, 1.0, 0.4167, 1.0, 0.5, 1.0, 0.5833, 1.0, 0.5833, 1.0, 0.5, 1.0, 0.5, 1.0, 0.4167, 1.0, 0.4167, 1.0, 0.5, 1.0, 0.5833, 1.0, 0.6667, 1.0, 0.6667, 1.0, 0.5833, 1.0, 7.451e-08, 1.0, 0.08333, 1.0, 0.08333, 1.0, 7.451e-08, 1.0, 0.5833, 1.0, 0.5, 1.0, 0.5, 1.0, 0.5833, 1.0, 0.6667, 1.0, 0.75, 1.0, 0.75, 1.0, 0.6667, 1.0, 0.08333, 1.0, 0.1667, 1.0, 0.1667, 1.0, 0.08333, 1.0, 0.6667, 1.0, 0.5833, 1.0, 0.5833, 1.0, 0.6667, 1.0, 0.75, 1.0, 0.8333, 1.0, 0.8333, 1.0, 0.75, 1.0, 0.08333, 1.0, 7.451e-08, 1.0, 7.451e-08, 1.0, 0.08333, 1.0, 0.1667, 1.0, 0.25, 1.0, 0.25, 1.0, 0.1667, 1.0, 0.0, 0.0, 0.0, 0.0, 0.0, 0.0, 0.0, 0.0, 0.75, 1.0, 0.6667, 1.0, 0.6667, 1.0, 0.75, 1.0, 0.0, 0.0, 0.0, 0.0, 0.0, 0.0, 0.0, 0.0, 0.1667, 1.0, 0.08333, 1.0, 0.08333, 1.0, 0.1667, 1.0, 0.0, 0.0, 0.0, 0.0, 0.0, 0.0, 0.0, 0.0, 0.8333, 1.0, 0.75, 1.0, 0.75, 1.0, 0.8333, 1.0, 0.0, 0.0, 0.0, 0.0, 0.0, 0.0, 0.0, 0.0, 0.25, 1.0, 0.1667, 1.0, 0.1667, 1.0, 0.25, 1.0, 0.0, 0.0, 0.0, 0.0, 0.0, 0.0, 0.0, 0.0, 0.9167, 1.0, 0.8333, 1.0, 0.8333, 1.0, 0.9167, 1.0, 0.3333, 1.0, 0.25, 1.0, 0.25, 1.0, 0.3333, 1.0, 0.0, 0.0, 0.0, 0.0, 0.0, 0.0, 0.0, 0.0, 0.25, 0.4747, 0.1376, 0.4446, 0.1376, 0.4446, 0.25, 0.4747, 0.1376, 0.0554, 0.25, 0.02529, 0.25, 0.02529, 0.1376, 0.0554, 0.4446, 0.3624, 0.3624, 0.4446, 0.3624, 0.4446, 0.4446, 0.3624, 0.02529, 0.25, 0.0554, 0.1376, 0.0554, 0.1376, 0.02529, 0.25, 0.4446, 0.1376, 0.4747, 0.25, 0.4747, 0.25, 0.4446, 0.1376, 0.1376, 0.4446, 0.0554, 0.3624, 0.0554, 0.3624, 0.1376, 0.4446, 0.25, 0.02529, 0.3624, 0.0554, 0.3624, 0.0554, 0.25, 0.02529, 0.3624, 0.4446, 0.25, 0.4747, 0.25, 0.4747, 0.3624, 0.4446, 0.0554, 0.1376, 0.1376, 0.0554, 0.1376, 0.0554, 0.0554, 0.1376, 0.4747, 0.25, 0.4446, 0.3624, 0.4446, 0.3624, 0.4747, 0.25, 0.0554, 0.3624, 0.02529, 0.25, 0.02529, 0.25, 0.0554, 0.3624, 0.3624, 0.0554, 0.4446, 0.1376, 0.4446, 0.1376, 0.3624, 0.0554, 0.4747, 0.25, 0.4446, 0.3624, 0.4446, 0.3624, 0.4747, 0.25, 0.0554, 0.3624, 0.02529, 0.25, 0.02529, 0.25, 0.0554, 0.3624, 0.1376, 0.0554, 0.25, 0.02529, 0.25, 0.02529, 0.1376, 0.0554, 0.4446, 0.1376, 0.4747, 0.25, 0.4747, 0.25, 0.4446, 0.1376, 0.1376, 0.4446, 0.0554, 0.3624, 0.0554, 0.3624, 0.1376, 0.4446, 0.3624, 0.4446, 0.25, 0.4747, 0.25, 0.4747, 0.3624, 0.4446, 0.0554, 0.1376, 0.1376, 0.0554, 0.1376, 0.0554, 0.0554, 0.1376, 0.3624, 0.0554, 0.4446, 0.1376, 0.4446, 0.1376, 0.3624, 0.0554, 0.25, 0.4747, 0.1376, 0.4446, 0.1376, 0.4446, 0.25, 0.4747, 0.4446, 0.3624, 0.3624, 0.4446, 0.3624, 0.4446, 0.4446, 0.3624, 0.02529, 0.25, 0.0554, 0.1376, 0.0554, 0.1376, 0.02529, 0.25, 0.25, 0.02529, 0.3624, 0.0554, 0.3624, 0.0554, 0.25, 0.02529, 0.25, 0.02529, 0.3624, 0.0554, 0.3624, 0.0554, 0.25, 0.02529, 0.4747, 0.25, 0.4446, 0.3624, 0.4446, 0.3624, 0.4747, 0.25, 0.0554, 0.3624, 0.02529, 0.25, 0.02529, 0.25, 0.0554, 0.3624, 0.1376, 0.0554, 0.25, 0.02529, 0.25, 0.02529, 0.1376, 0.0554, 0.4446, 0.1376, 0.4747, 0.25, 0.4747, 0.25, 0.4446, 0.1376, 0.1376, 0.4446, 0.0554, 0.3624, 0.0554, 0.3624, 0.1376, 0.4446, 0.3624, 0.4446, 0.25, 0.4747, 0.25, 0.4747, 0.3624, 0.4446, 0.0554, 0.1376, 0.1376, 0.0554, 0.1376, 0.0554, 0.0554, 0.1376, 0.3624, 0.0554, 0.4446, 0.1376, 0.4446, 0.1376, 0.3624, 0.0554, 0.25, 0.4747, 0.1376, 0.4446, 0.1376, 0.4446, 0.25, 0.4747, 0.4446, 0.3624, 0.3624, 0.4446, 0.3624, 0.4446, 0.4446, 0.3624, 0.02529, 0.25, 0.0554, 0.1376, 0.0554, 0.1376, 0.02529, 0.25, 0.8333, 1.0, 0.75, 1.0, 0.75, 1.0, 0.8333, 1.0, 0.25, 1.0, 0.1667, 1.0, 0.1667, 1.0, 0.25, 1.0, 0.0, 0.0, 0.0, 0.0, 0.0, 0.0, 0.0, 0.0, 0.9167, 1.0, 0.8333, 1.0, 0.8333, 1.0, 0.9167, 1.0, 0.0, 0.0, 0.0, 0.0, 0.0, 0.0, 0.0, 0.0, 0.3333, 1.0, 0.25, 1.0, 0.25, 1.0, 0.3333, 1.0, 0.0, 0.0, 0.0, 0.0, 0.0, 0.0, 0.0, 0.0, 1.0, 1.0, 0.9167, 1.0, 0.9167, 1.0, 1.0, 1.0, 0.0, 0.0, 0.0, 0.0, 0.0, 0.0, 0.0, 0.0, 0.4167, 1.0, 0.3333, 1.0, 0.3333, 1.0, 0.4167, 1.0, 0.0, 0.0, 0.0, 0.0, 0.0, 0.0, 0.0, 0.0, 0.0, 0.0, 0.0, 0.0, 0.0, 0.0, 0.0, 0.0, 0.08333, 1.0, 7.451e-08, 1.0, 7.451e-08, 1.0, 0.08333, 1.0, 0.0, 0.0, 0.0, 0.0, 0.0, 0.0, 0.0, 0.0, 0.6667, 1.0, 0.5833, 1.0, 0.5833, 1.0, 0.6667, 1.0, 0.0, 0.0, 0.0, 0.0, 0.0, 0.0, 0.0, 0.0, 0.0, 0.0, 0.0, 0.0, 0.0, 0.0, 0.0, 0.0, 0.5833, 1.0, 0.5, 1.0, 0.5, 1.0, 0.5833, 1.0, 0.0, 0.0, 0.0, 0.0, 0.0, 0.0, 0.0, 0.0, 0.0, 0.0, 0.0, 0.0, 0.0, 0.0, 0.0, 0.0, 0.5, 1.0, 0.4167, 1.0, 0.4167, 1.0, 0.5, 1.0, 0.0, 0.0, 0.0, 0.0, 0.0, 0.0, 0.0, 0.0, 0.4167, 1.0, 0.3333, 1.0, 0.3333, 1.0, 0.4167, 1.0, 1.0, 1.0, 0.9167, 1.0, 0.9167, 1.0, 1.0, 1.0, 0.0, 0.0, 0.0, 0.0, 0.0, 0.0, 0.0, 0.0, 0.5, 1.0, 0.4167, 1.0, 0.4167, 1.0, 0.5, 1.0, 0.0, 0.0, 0.0, 0.0, 0.0, 0.0, 0.0, 0.0, 0.0, 0.0, 0.0, 0.0, 0.0, 0.0, 0.0, 0.0, 0.5833, 1.0, 0.5, 1.0, 0.5, 1.0, 0.5833, 1.0, 0.0, 0.0, 0.0, 0.0, 0.0, 0.0, 0.0, 0.0, 0.0, 0.0, 0.0, 0.0, 0.0, 0.0, 0.0, 0.0, 0.6667, 1.0, 0.5833, 1.0, 0.5833, 1.0, 0.6667, 1.0, 0.08333, 1.0, 7.451e-08, 1.0, 7.451e-08, 1.0, 0.08333, 1.0, 0.0, 0.0, 0.0, 0.0, 0.0, 0.0, 0.0, 0.0, 0.75, 1.0, 0.6667, 1.0, 0.6667, 1.0, 0.75, 1.0, 0.1667, 1.0, 0.08333, 1.0, 0.08333, 1.0, 0.1667, 1.0, 0.0, 0.0, 0.0, 0.0, 0.0, 0.0, 0.0, 0.0, 0.1667, 1.0, 0.08333, 1.0, 0.08333, 1.0, 0.1667, 1.0, 0.75, 1.0, 0.6667, 1.0, 0.6667, 1.0, 0.75, 1.0, 0.0, 0.0, 0.0, 0.0, 0.0, 0.0, 0.0, 0.0, 0.08333, 1.0, 7.451e-08, 1.0, 7.451e-08, 1.0, 0.08333, 1.0, 0.6667, 1.0, 0.5833, 1.0, 0.5833, 1.0, 0.6667, 1.0, 0.0, 0.0, 0.0, 0.0, 0.0, 0.0, 0.0, 0.0, 0.0, 0.0, 0.0, 0.0, 0.0, 0.0, 0.0, 0.0, 0.5833, 1.0, 0.5, 1.0, 0.5, 1.0, 0.5833, 1.0, 0.0, 0.0, 0.0, 0.0, 0.0, 0.0, 0.0, 0.0, 0.0, 0.0, 0.0, 0.0, 0.0, 0.0, 0.0, 0.0, 0.5, 1.0, 0.4167, 1.0, 0.4167, 1.0, 0.5, 1.0, 0.0, 0.0, 0.0, 0.0, 0.0, 0.0, 0.0, 0.0, 0.8333, 1.0, 0.75, 1.0, 0.75, 1.0, 0.8333, 1.0, 0.25, 1.0, 0.1667, 1.0, 0.1667, 1.0, 0.25, 1.0, 0.0, 0.0, 0.0, 0.0, 0.0, 0.0, 0.0, 0.0, 0.9167, 1.0, 0.8333, 1.0, 0.8333, 1.0, 0.9167, 1.0, 0.0, 0.0, 0.0, 0.0, 0.0, 0.0, 0.0, 0.0, 0.3333, 1.0, 0.25, 1.0, 0.25, 1.0, 0.3333, 1.0, 0.0, 0.0, 0.0, 0.0, 0.0, 0.0, 0.0, 0.0, 1.0, 1.0, 0.9167, 1.0, 0.9167, 1.0, 1.0, 1.0, 0.0, 0.0, 0.0, 0.0, 0.0, 0.0, 0.0, 0.0, 0.4167, 1.0, 0.3333, 1.0, 0.3333, 1.0, 0.4167, 1.0, 0.0, 0.0, 0.0, 0.0, 0.0, 0.0, 0.0, 0.0, 0.0, 0.0, 0.0, 0.0, 0.0, 0.0, 0.0, 0.0, 0.4167, 1.0, 0.3333, 1.0, 0.3333, 1.0, 0.4167, 1.0, 0.0, 0.0, 0.0, 0.0, 0.0, 0.0, 0.0, 0.0, 1.0, 1.0, 0.9167, 1.0, 0.9167, 1.0, 1.0, 1.0, 0.0, 0.0, 0.0, 0.0, 0.0, 0.0, 0.0, 0.0, 0.3333, 1.0, 0.25, 1.0, 0.25, 1.0, 0.3333, 1.0, 0.0, 0.0, 0.0, 0.0, 0.0, 0.0, 0.0, 0.0, 0.9167, 1.0, 0.8333, 1.0, 0.8333, 1.0, 0.9167, 1.0, 0.0, 0.0, 0.0, 0.0, 0.0, 0.0, 0.0, 0.0, 0.25, 1.0, 0.1667, 1.0, 0.1667, 1.0, 0.25, 1.0, 0.8333, 1.0, 0.75, 1.0, 0.75, 1.0, 0.8333, 1.0, 0.0, 0.0, 0.0, 0.0, 0.0, 0.0, 0.0, 0.0, 0.0, 0.0, 0.0, 0.0, 0.0, 0.0, 0.0, 0.0, 0.0, 0.0, 0.0, 0.0, 0.0, 0.0, 0.0, 0.0, 0.5, 1.0, 0.4167, 1.0, 0.4167, 1.0, 0.5, 1.0, 0.0, 0.0, 0.0, 0.0, 0.0, 0.0, 0.0, 0.0, 0.0, 0.0, 0.0, 0.0, 0.0, 0.0, 0.0, 0.0, 0.5833, 1.0, 0.5, 1.0, 0.5, 1.0, 0.5833, 1.0, 0.0, 0.0, 0.0, 0.0, 0.0, 0.0, 0.0, 0.0, 0.0, 0.0, 0.0, 0.0, 0.0, 0.0, 0.0, 0.0, 0.6667, 1.0, 0.5833, 1.0, 0.5833, 1.0, 0.6667, 1.0, 0.08333, 1.0, 7.451e-08, 1.0, 7.451e-08, 1.0, 0.08333, 1.0, 0.0, 0.0, 0.0, 0.0, 0.0, 0.0, 0.0, 0.0, 0.75, 1.0, 0.6667, 1.0, 0.6667, 1.0, 0.75, 1.0, 0.1667, 1.0, 0.08333, 1.0, 0.08333, 1.0, 0.1667, 1.0, 0.75, 1.0, 0.6667, 1.0, 0.6667, 1.0, 0.75, 1.0, 0.0, 0.0, 0.0, 0.0, 0.0, 0.0, 0.0, 0.0, 0.08333, 1.0, 7.451e-08, 1.0, 7.451e-08, 1.0, 0.08333, 1.0, 0.6667, 1.0, 0.5833, 1.0, 0.5833, 1.0, 0.6667, 1.0, 0.0, 0.0, 0.0, 0.0, 0.0, 0.0, 0.0, 0.0, 0.0, 0.0, 0.0, 0.0, 0.0, 0.0, 0.0, 0.0, 0.5833, 1.0, 0.5, 1.0, 0.5, 1.0, 0.5833, 1.0, 0.0, 0.0, 0.0, 0.0, 0.0, 0.0, 0.0, 0.0, 0.0, 0.0, 0.0, 0.0, 0.0, 0.0, 0.0, 0.0, 0.5, 1.0, 0.4167, 1.0, 0.4167, 1.0, 0.5, 1.0, 0.0, 0.0, 0.0, 0.0, 0.0, 0.0, 0.0, 0.0, 0.4167, 1.0, 0.3333, 1.0, 0.3333, 1.0, 0.4167, 1.0, 0.6667, 1.0, 0.5833, 1.0, 0.5833, 1.0, 0.6667, 1.0, 0.08333, 1.0, 7.451e-08, 1.0, 7.451e-08, 1.0, 0.08333, 1.0, 0.9167, 1.0, 0.8333, 1.0, 0.8333, 1.0, 0.9167, 1.0, 0.3333, 1.0, 0.25, 1.0, 0.25, 1.0, 0.3333, 1.0, 0.5833, 1.0, 0.5, 1.0, 0.5, 1.0, 0.5833, 1.0, 0.8333, 1.0, 0.75, 1.0, 0.75, 1.0, 0.8333, 1.0, 0.25, 1.0, 0.1667, 1.0, 0.1667, 1.0, 0.25, 1.0, 0.5, 1.0, 0.4167, 1.0, 0.4167, 1.0, 0.5, 1.0, 0.75, 1.0, 0.6667, 1.0, 0.6667, 1.0, 0.75, 1.0, 0.1667, 1.0, 0.08333, 1.0, 0.08333, 1.0, 0.1667, 1.0, 1.0, 1.0, 0.9167, 1.0, 0.9167, 1.0, 1.0, 1.0, 0.4167, 1.0, 0.3333, 1.0, 0.3333, 1.0, 0.4167, 1.0, 0.0, 0.0, 0.0, 0.0, 0.0, 0.0, 0.0, 0.0, 1.0, 1.0, 0.9167, 1.0, 0.9167, 1.0, 1.0, 1.0, 0.0, 0.0, 0.0, 0.0, 0.0, 0.0, 0.0, 0.0, 0.3333, 1.0, 0.25, 1.0, 0.25, 1.0, 0.3333, 1.0, 0.0, 0.0, 0.0, 0.0, 0.0, 0.0, 0.0, 0.0, 0.9167, 1.0, 0.8333, 1.0, 0.8333, 1.0, 0.9167, 1.0, 0.0, 0.0, 0.0, 0.0, 0.0, 0.0, 0.0, 0.0, 0.25, 1.0, 0.1667, 1.0, 0.1667, 1.0, 0.25, 1.0, 0.8333, 1.0, 0.75, 1.0, 0.75, 1.0, 0.8333, 1.0, 0.0, 0.0, 0.0, 0.0, 0.0, 0.0, 0.0, 0.0, 0.1667, 1.0, 0.08333, 1.0, 0.08333, 1.0, 0.1667, 1.0, 0.25, 0.4747, 0.3624, 0.4446, 0.37, 0.4578, 0.25, 0.49, 0.3624, 0.4446, 0.4446, 0.3624, 0.4578, 0.37, 0.37, 0.4578, 0.4446, 0.3624, 0.4747, 0.25, 0.49, 0.25, 0.4578, 0.37, 0.4747, 0.25, 0.4446, 0.1376, 0.4578, 0.13, 0.49, 0.25, 0.4446, 0.1376, 0.3624, 0.0554, 0.37, 0.04215, 0.4578, 0.13, 0.3624, 0.0554, 0.25, 0.02529, 0.25, 0.01, 0.37, 0.04215, 0.25, 0.02529, 0.1376, 0.0554, 0.13, 0.04215, 0.25, 0.01, 0.1376, 0.0554, 0.0554, 0.1376, 0.04215, 0.13, 0.13, 0.04215, 0.0554, 0.1376, 0.02529, 0.25, 0.01, 0.25, 0.04215, 0.13, 0.02529, 0.25, 0.0554, 0.3624, 0.04215, 0.37, 0.01, 0.25, 0.0554, 0.3624, 0.1376, 0.4446, 0.13, 0.4578, 0.04215, 0.37, 0.1376, 0.4446, 0.25, 0.4747, 0.25, 0.49, 0.13, 0.4578, 0.4747, 0.25, 0.4446, 0.1376, 0.4446, 0.1376, 0.4747, 0.25, 0.1376, 0.0554, 0.0554, 0.1376, 0.0554, 0.1376, 0.1376, 0.0554, 0.7358, 0.9906, 0.9755, 0.9906, 0.9755, 0.9906, 0.7358, 0.9906, -0.4627, 0.9906, -0.223, 0.9906, -0.223, 0.9906, -0.4627, 0.9906, 0.1376, 0.4446, 0.25, 0.4747, 0.25, 0.4747, 0.1376, 0.4446, 0.25, 0.4747, 0.3624, 0.4446, 0.3624, 0.4446, 0.25, 0.4747, 0.4446, 0.1376, 0.3624, 0.0554, 0.3624, 0.0554, 0.4446, 0.1376, 1.215, 0.9906, 1.455, 0.9906, 1.455, 0.9906, 1.215, 0.9906, 0.0167, 0.9906, 0.2564, 0.9906, 0.2564, 0.9906, 0.0167, 0.9906, 1.695, 0.9906, 1.934, 0.9906, 1.934, 0.9906, 1.695, 0.9906, 0.0554, 0.1376, 0.02529, 0.25, 0.02529, 0.25, 0.0554, 0.1376, 0.3624, 0.4446, 0.4446, 0.3624, 0.4446, 0.3624, 0.3624, 0.4446, 0.6667, 1.0, 0.5833, 1.0, 0.5833, 1.0, 0.6667, 1.0, 0.08333, 1.0, 7.451e-08, 1.0, 7.451e-08, 1.0, 0.08333, 1.0, 0.9167, 1.0, 0.8333, 1.0, 0.8333, 1.0, 0.9167, 1.0, 0.3333, 1.0, 0.25, 1.0, 0.25, 1.0, 0.3333, 1.0, 0.5833, 1.0, 0.5, 1.0, 0.5, 1.0, 0.5833, 1.0, 0.8333, 1.0, 0.75, 1.0, 0.75, 1.0, 0.8333, 1.0, 0.25, 1.0, 0.1667, 1.0, 0.1667, 1.0, 0.25, 1.0, 0.5, 1.0, 0.4167, 1.0, 0.4167, 1.0, 0.5, 1.0, 0.75, 1.0, 0.6667, 1.0, 0.6667, 1.0, 0.75, 1.0, 0.1667, 1.0, 0.08333, 1.0, 0.08333, 1.0, 0.1667, 1.0, 1.0, 1.0, 0.9167, 1.0, 0.9167, 1.0, 1.0, 1.0, 0.4167, 1.0, 0.3333, 1.0, 0.3333, 1.0, 0.4167, 1.0, 1.0, 1.0, 0.9167, 1.0, 0.9167, 1.0, 1.0, 1.0, 0.4167, 1.0, 0.5, 1.0, 0.5, 1.0, 0.4167, 1.0, 0.3333, 1.0, 0.25, 1.0, 0.25, 1.0, 0.3333, 1.0, 0.9167, 1.0, 0.8333, 1.0, 0.8333, 1.0, 0.9167, 1.0, 0.3333, 1.0, 0.4167, 1.0, 0.4167, 1.0, 0.3333, 1.0, 0.25, 1.0, 0.1667, 1.0, 0.1667, 1.0, 0.25, 1.0, 0.9167, 1.0, 1.0, 1.0, 1.0, 1.0, 0.9167, 1.0, 0.8333, 1.0, 0.75, 1.0, 0.75, 1.0, 0.8333, 1.0, 0.25, 1.0, 0.3333, 1.0, 0.3333, 1.0, 0.25, 1.0, 0.1667, 1.0, 0.08333, 1.0, 0.08333, 1.0, 0.1667, 1.0, 0.8333, 1.0, 0.9167, 1.0, 0.9167, 1.0, 0.8333, 1.0, 0.75, 1.0, 0.6667, 1.0, 0.6667, 1.0, 0.75, 1.0])
me_cylinder_001.materials.append(mat_paper_001)
me_cylinder_001.materials.append(mat_label_001)
me_cylinder_001.use_remesh_fix_poles = True
me_cylinder_001.use_remesh_preserve_attributes = False
me_cylinder_001.update()

# ---- objects
ob_camera = bpy.data.objects.new('Camera', cam_camera_001)
ob_cylinder_001 = bpy.data.objects.new('Cylinder.001', me_cylinder_001)
ob_lamp = bpy.data.objects.new('Lamp', light_lamp)

# ---- transforms, parenting, visibility, modifiers, constraints
ob_camera.location = (-0.8082, -20.09, 4.584)
ob_camera.rotation_euler = (1.439, 3.268e-07, -0.0731)
ob_cylinder_001.location = (-0.1938, -5.014, 0.6836)
_m = ob_cylinder_001.modifiers.new('Subdivision', 'SUBSURF')
_m.levels = 5
_m.render_levels = 5
ob_lamp.location = (3.882, -4.009, 5.587)
ob_lamp.rotation_euler = (0.6503, 0.05522, 1.866)
ob_lamp.lock_rotations_4d = False
ob_lamp.empty_display_type = 'ARROWS'
ob_lamp.color = (0.0, 0.0, 0.0, 0.0)
ob_lamp.lineart.crease_threshold = 0.0

# ---- collection membership
scene.collection.objects.link(ob_camera)
scene.collection.objects.link(ob_cylinder_001)
col_collection_1.objects.link(ob_lamp)

# ---- scene / render settings (as saved in the file)
scene.camera = ob_camera
scene.frame_start = 0; scene.frame_end = 250; scene.frame_set(0)
scene.render.engine = 'BLENDER_EEVEE_NEXT'
scene.render.resolution_percentage = 50
scene.render.dither_intensity = 0.0
scene.cycles.use_denoising = False
scene.cycles.samples = 128
scene.cycles.sampling_pattern = 'TABULATED_SOBOL'
scene.cycles.use_adaptive_sampling = False
scene.cycles.use_light_tree = False
scene.cycles.blur_glossy = 0.0
scene.cycles.sample_clamp_indirect = 0.0
scene.eevee.gi_cubemap_resolution = '256'
scene.view_settings.view_transform = 'Standard'
bpy.context.view_layer.update()
